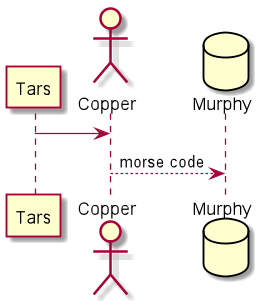

The diagram above was rendered by PlantUML. Its source (embedded in the PNG):
@startuml
participant Tars
actor Copper
database Murphy

Tars -> Copper
Copper --> Murphy: morse code
@enduml